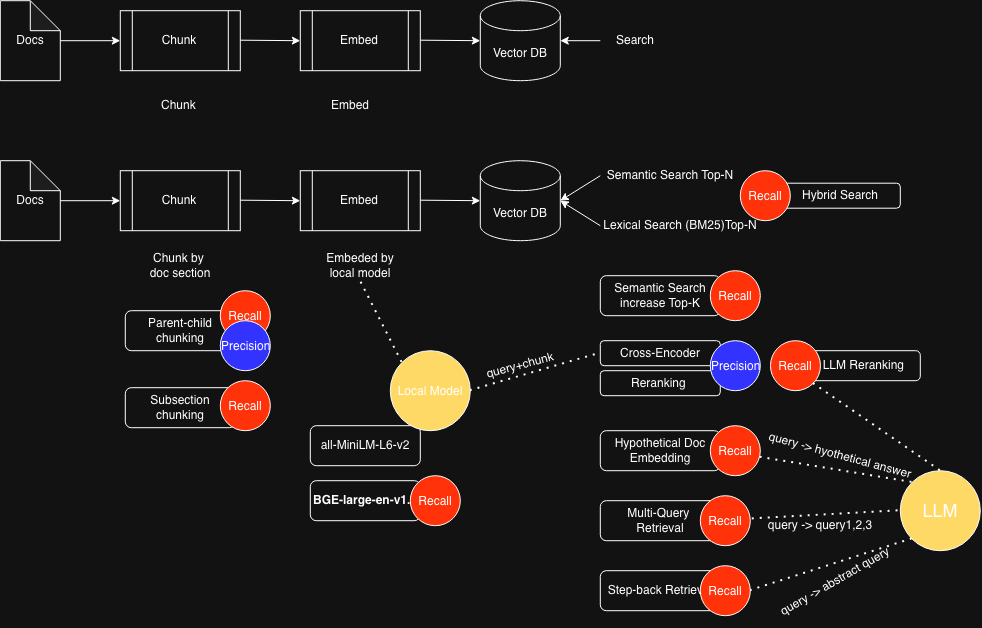

The diagram above was exported from draw.io. Its source (the exported page's mxGraphModel, read from the mxfile embedded in the PNG):
<mxGraphModel dx="1719" dy="899" grid="1" gridSize="10" guides="1" tooltips="1" connect="1" arrows="1" fold="1" page="1" pageScale="1" pageWidth="850" pageHeight="1100" math="0" shadow="0">
  <root>
    <mxCell id="0" />
    <mxCell id="1" parent="0" />
    <mxCell id="0QlimyoBOtAc_unnHlDg-1" parent="1" style="shape=note;whiteSpace=wrap;html=1;backgroundOutline=1;darkOpacity=0.05;" value="Docs" vertex="1">
      <mxGeometry height="80" width="60" x="70" y="210" as="geometry" />
    </mxCell>
    <mxCell id="0QlimyoBOtAc_unnHlDg-2" parent="1" style="shape=process;whiteSpace=wrap;html=1;backgroundOutline=1;" value="Chunk" vertex="1">
      <mxGeometry height="60" width="120" x="190" y="220" as="geometry" />
    </mxCell>
    <mxCell id="0QlimyoBOtAc_unnHlDg-3" parent="1" style="shape=process;whiteSpace=wrap;html=1;backgroundOutline=1;" value="Embed" vertex="1">
      <mxGeometry height="60" width="120" x="370" y="220" as="geometry" />
    </mxCell>
    <mxCell id="0QlimyoBOtAc_unnHlDg-4" parent="1" style="shape=cylinder3;whiteSpace=wrap;html=1;boundedLbl=1;backgroundOutline=1;size=15;" value="Vector DB" vertex="1">
      <mxGeometry height="80" width="80" x="550" y="210" as="geometry" />
    </mxCell>
    <mxCell id="0QlimyoBOtAc_unnHlDg-5" edge="1" parent="1" source="0QlimyoBOtAc_unnHlDg-1" style="endArrow=classic;html=1;rounded=0;entryX=0;entryY=0.5;entryDx=0;entryDy=0;" target="0QlimyoBOtAc_unnHlDg-2" value="">
      <mxGeometry height="50" relative="1" width="50" as="geometry">
        <mxPoint x="400" y="350" as="sourcePoint" />
        <mxPoint x="450" y="300" as="targetPoint" />
      </mxGeometry>
    </mxCell>
    <mxCell id="0QlimyoBOtAc_unnHlDg-6" edge="1" parent="1" style="endArrow=classic;html=1;rounded=0;entryX=0;entryY=0.5;entryDx=0;entryDy=0;" target="0QlimyoBOtAc_unnHlDg-3" value="">
      <mxGeometry height="50" relative="1" width="50" as="geometry">
        <mxPoint x="310" y="249.5" as="sourcePoint" />
        <mxPoint x="370" y="249.5" as="targetPoint" />
      </mxGeometry>
    </mxCell>
    <mxCell id="0QlimyoBOtAc_unnHlDg-7" edge="1" parent="1" style="endArrow=classic;html=1;rounded=0;entryX=0;entryY=0.5;entryDx=0;entryDy=0;entryPerimeter=0;" target="0QlimyoBOtAc_unnHlDg-4" value="">
      <mxGeometry height="50" relative="1" width="50" as="geometry">
        <mxPoint x="490" y="249.5" as="sourcePoint" />
        <mxPoint x="550" y="249.5" as="targetPoint" />
      </mxGeometry>
    </mxCell>
    <mxCell id="0QlimyoBOtAc_unnHlDg-9" parent="1" style="text;html=1;whiteSpace=wrap;strokeColor=none;fillColor=none;align=center;verticalAlign=middle;rounded=0;" value="Chunk&amp;nbsp;" vertex="1">
      <mxGeometry height="30" width="80" x="210" y="300" as="geometry" />
    </mxCell>
    <mxCell id="0QlimyoBOtAc_unnHlDg-10" parent="1" style="text;html=1;whiteSpace=wrap;strokeColor=none;fillColor=none;align=center;verticalAlign=middle;rounded=0;" value="Embed" vertex="1">
      <mxGeometry height="30" width="80" x="380" y="300" as="geometry" />
    </mxCell>
    <mxCell id="0QlimyoBOtAc_unnHlDg-13" parent="1" style="rounded=1;whiteSpace=wrap;html=1;" value="Reranking&amp;nbsp;" vertex="1">
      <mxGeometry height="25" width="120" x="670" y="580" as="geometry" />
    </mxCell>
    <mxCell id="0QlimyoBOtAc_unnHlDg-14" parent="1" style="rounded=1;whiteSpace=wrap;html=1;" value="Parent-child chunking" vertex="1">
      <mxGeometry height="40" width="110" x="195" y="520" as="geometry" />
    </mxCell>
    <mxCell id="0QlimyoBOtAc_unnHlDg-16" parent="1" style="text;html=1;whiteSpace=wrap;strokeColor=none;fillColor=none;align=center;verticalAlign=middle;rounded=0;" value="Search" vertex="1">
      <mxGeometry height="30" width="70" x="670" y="235" as="geometry" />
    </mxCell>
    <mxCell id="0QlimyoBOtAc_unnHlDg-17" edge="1" parent="1" source="0QlimyoBOtAc_unnHlDg-16" style="endArrow=classic;html=1;rounded=0;entryX=1;entryY=0.5;entryDx=0;entryDy=0;entryPerimeter=0;" target="0QlimyoBOtAc_unnHlDg-4" value="">
      <mxGeometry height="50" relative="1" width="50" as="geometry">
        <mxPoint x="630" y="420" as="sourcePoint" />
        <mxPoint x="680" y="370" as="targetPoint" />
      </mxGeometry>
    </mxCell>
    <mxCell id="0QlimyoBOtAc_unnHlDg-18" parent="1" style="shape=note;whiteSpace=wrap;html=1;backgroundOutline=1;darkOpacity=0.05;" value="Docs" vertex="1">
      <mxGeometry height="80" width="60" x="70" y="370" as="geometry" />
    </mxCell>
    <mxCell id="0QlimyoBOtAc_unnHlDg-19" parent="1" style="shape=process;whiteSpace=wrap;html=1;backgroundOutline=1;" value="Chunk" vertex="1">
      <mxGeometry height="60" width="120" x="190" y="380" as="geometry" />
    </mxCell>
    <mxCell id="0QlimyoBOtAc_unnHlDg-20" parent="1" style="shape=process;whiteSpace=wrap;html=1;backgroundOutline=1;" value="Embed" vertex="1">
      <mxGeometry height="60" width="120" x="370" y="380" as="geometry" />
    </mxCell>
    <mxCell id="0QlimyoBOtAc_unnHlDg-21" parent="1" style="shape=cylinder3;whiteSpace=wrap;html=1;boundedLbl=1;backgroundOutline=1;size=15;" value="Vector DB" vertex="1">
      <mxGeometry height="80" width="80" x="550" y="370" as="geometry" />
    </mxCell>
    <mxCell id="0QlimyoBOtAc_unnHlDg-22" edge="1" parent="1" source="0QlimyoBOtAc_unnHlDg-18" style="endArrow=classic;html=1;rounded=0;entryX=0;entryY=0.5;entryDx=0;entryDy=0;" target="0QlimyoBOtAc_unnHlDg-19" value="">
      <mxGeometry height="50" relative="1" width="50" as="geometry">
        <mxPoint x="400" y="510" as="sourcePoint" />
        <mxPoint x="450" y="460" as="targetPoint" />
      </mxGeometry>
    </mxCell>
    <mxCell id="0QlimyoBOtAc_unnHlDg-23" edge="1" parent="1" style="endArrow=classic;html=1;rounded=0;entryX=0;entryY=0.5;entryDx=0;entryDy=0;" target="0QlimyoBOtAc_unnHlDg-20" value="">
      <mxGeometry height="50" relative="1" width="50" as="geometry">
        <mxPoint x="310" y="409.5" as="sourcePoint" />
        <mxPoint x="370" y="409.5" as="targetPoint" />
      </mxGeometry>
    </mxCell>
    <mxCell id="0QlimyoBOtAc_unnHlDg-24" edge="1" parent="1" style="endArrow=classic;html=1;rounded=0;entryX=0;entryY=0.5;entryDx=0;entryDy=0;entryPerimeter=0;" target="0QlimyoBOtAc_unnHlDg-21" value="">
      <mxGeometry height="50" relative="1" width="50" as="geometry">
        <mxPoint x="490" y="409.5" as="sourcePoint" />
        <mxPoint x="550" y="409.5" as="targetPoint" />
      </mxGeometry>
    </mxCell>
    <mxCell id="0QlimyoBOtAc_unnHlDg-25" parent="1" style="text;html=1;whiteSpace=wrap;strokeColor=none;fillColor=none;align=center;verticalAlign=middle;rounded=0;" value="Chunk by&amp;nbsp;&lt;div&gt;doc section&lt;/div&gt;" vertex="1">
      <mxGeometry height="30" width="80" x="210" y="460" as="geometry" />
    </mxCell>
    <mxCell id="0QlimyoBOtAc_unnHlDg-26" parent="1" style="text;html=1;whiteSpace=wrap;strokeColor=none;fillColor=none;align=center;verticalAlign=middle;rounded=0;" value="Embeded by local model" vertex="1">
      <mxGeometry height="30" width="80" x="390" y="460" as="geometry" />
    </mxCell>
    <mxCell id="0QlimyoBOtAc_unnHlDg-27" parent="1" style="text;html=1;whiteSpace=wrap;strokeColor=none;fillColor=none;align=center;verticalAlign=middle;rounded=0;" value="Semantic Search Top-N" vertex="1">
      <mxGeometry height="30" width="140" x="670" y="370" as="geometry" />
    </mxCell>
    <mxCell id="0QlimyoBOtAc_unnHlDg-28" edge="1" parent="1" source="0QlimyoBOtAc_unnHlDg-27" style="endArrow=classic;html=1;rounded=0;entryX=1;entryY=0.5;entryDx=0;entryDy=0;entryPerimeter=0;exitX=0;exitY=0.5;exitDx=0;exitDy=0;" target="0QlimyoBOtAc_unnHlDg-21" value="">
      <mxGeometry height="50" relative="1" width="50" as="geometry">
        <mxPoint x="630" y="580" as="sourcePoint" />
        <mxPoint x="680" y="530" as="targetPoint" />
      </mxGeometry>
    </mxCell>
    <mxCell id="0QlimyoBOtAc_unnHlDg-29" parent="1" style="text;html=1;whiteSpace=wrap;strokeColor=none;fillColor=none;align=center;verticalAlign=middle;rounded=0;" value="Lexical Search (BM25)Top-N" vertex="1">
      <mxGeometry height="30" width="160" x="670" y="420" as="geometry" />
    </mxCell>
    <mxCell id="0QlimyoBOtAc_unnHlDg-30" edge="1" parent="1" source="0QlimyoBOtAc_unnHlDg-29" style="endArrow=classic;html=1;rounded=0;entryX=1;entryY=0.5;entryDx=0;entryDy=0;entryPerimeter=0;exitX=0;exitY=0.5;exitDx=0;exitDy=0;" target="0QlimyoBOtAc_unnHlDg-21" value="">
      <mxGeometry height="50" relative="1" width="50" as="geometry">
        <mxPoint x="694" y="470" as="sourcePoint" />
        <mxPoint x="650" y="480" as="targetPoint" />
      </mxGeometry>
    </mxCell>
    <mxCell id="0QlimyoBOtAc_unnHlDg-33" parent="1" style="rounded=1;whiteSpace=wrap;html=1;" value="Semantic Search increase Top-K" vertex="1">
      <mxGeometry height="40" width="120" x="670" y="485" as="geometry" />
    </mxCell>
    <mxCell id="0QlimyoBOtAc_unnHlDg-32" parent="1" style="ellipse;whiteSpace=wrap;html=1;shapeInside=1;aspect=fixed;fillColor=light-dark(#FFFFFF,#FF320A);" value="Recall" vertex="1">
      <mxGeometry height="50" width="50" x="780" y="480" as="geometry" />
    </mxCell>
    <mxCell id="0QlimyoBOtAc_unnHlDg-34" parent="1" style="rounded=1;whiteSpace=wrap;html=1;" value="Cross-Encoder" vertex="1">
      <mxGeometry height="25" width="120" x="670" y="550" as="geometry" />
    </mxCell>
    <mxCell id="0QlimyoBOtAc_unnHlDg-12" parent="1" style="ellipse;whiteSpace=wrap;html=1;shapeInside=1;aspect=fixed;fillColor=light-dark(#FFFFFF,#3333FF);" value="Precision" vertex="1">
      <mxGeometry height="50" width="50" x="780" y="550" as="geometry" />
    </mxCell>
    <mxCell id="0QlimyoBOtAc_unnHlDg-11" parent="1" style="ellipse;whiteSpace=wrap;html=1;shapeInside=1;aspect=fixed;fillColor=light-dark(#FFFFFF,#FF320A);" value="Recall" vertex="1">
      <mxGeometry height="50" width="50" x="290" y="500" as="geometry" />
    </mxCell>
    <mxCell id="0QlimyoBOtAc_unnHlDg-36" parent="1" style="ellipse;whiteSpace=wrap;html=1;shapeInside=1;aspect=fixed;fillColor=light-dark(#FFFFFF,#3333FF);" value="Precision" vertex="1">
      <mxGeometry height="50" width="50" x="290" y="530" as="geometry" />
    </mxCell>
    <mxCell id="0QlimyoBOtAc_unnHlDg-37" parent="1" style="rounded=1;whiteSpace=wrap;html=1;" value="Hybrid Search" vertex="1">
      <mxGeometry height="25" width="120" x="850" y="392.5" as="geometry" />
    </mxCell>
    <mxCell id="0QlimyoBOtAc_unnHlDg-35" parent="1" style="ellipse;whiteSpace=wrap;html=1;shapeInside=1;aspect=fixed;fillColor=light-dark(#FFFFFF,#FF320A);" value="Recall" vertex="1">
      <mxGeometry height="50" width="50" x="810" y="380" as="geometry" />
    </mxCell>
    <mxCell id="0QlimyoBOtAc_unnHlDg-38" parent="1" style="rounded=1;whiteSpace=wrap;html=1;" value="Hypothetical Doc Embedding" vertex="1">
      <mxGeometry height="40" width="120" x="670" y="640" as="geometry" />
    </mxCell>
    <mxCell id="0QlimyoBOtAc_unnHlDg-39" parent="1" style="rounded=1;whiteSpace=wrap;html=1;" value="Multi-Query&amp;nbsp;&lt;div&gt;Retrieval&lt;/div&gt;" vertex="1">
      <mxGeometry height="40" width="120" x="670" y="710" as="geometry" />
    </mxCell>
    <mxCell id="0QlimyoBOtAc_unnHlDg-40" parent="1" style="ellipse;whiteSpace=wrap;html=1;shapeInside=1;aspect=fixed;fillColor=light-dark(#FFFFFF,#FFD966);" value="&lt;font style=&quot;font-size: 18px;&quot;&gt;LLM&lt;/font&gt;" vertex="1">
      <mxGeometry height="80" width="80" x="970" y="680" as="geometry" />
    </mxCell>
    <mxCell id="0QlimyoBOtAc_unnHlDg-42" edge="1" parent="1" source="0QlimyoBOtAc_unnHlDg-41" style="endArrow=none;dashed=1;html=1;dashPattern=1 3;strokeWidth=2;rounded=0;exitX=0;exitY=0;exitDx=0;exitDy=0;entryX=0.5;entryY=1;entryDx=0;entryDy=0;" target="0QlimyoBOtAc_unnHlDg-26" value="">
      <mxGeometry height="50" relative="1" width="50" as="geometry">
        <mxPoint x="620" y="530" as="sourcePoint" />
        <mxPoint x="670" y="480" as="targetPoint" />
      </mxGeometry>
    </mxCell>
    <mxCell id="0QlimyoBOtAc_unnHlDg-43" edge="1" parent="1" source="0QlimyoBOtAc_unnHlDg-40" style="endArrow=none;dashed=1;html=1;dashPattern=1 3;strokeWidth=2;rounded=0;exitX=0;exitY=0;exitDx=0;exitDy=0;entryX=1;entryY=0.5;entryDx=0;entryDy=0;" target="0QlimyoBOtAc_unnHlDg-38" value="">
      <mxGeometry height="50" relative="1" width="50" as="geometry">
        <mxPoint x="757" y="717" as="sourcePoint" />
        <mxPoint x="710" y="620" as="targetPoint" />
      </mxGeometry>
    </mxCell>
    <mxCell id="0QlimyoBOtAc_unnHlDg-44" parent="1" style="ellipse;whiteSpace=wrap;html=1;shapeInside=1;aspect=fixed;fillColor=light-dark(#FFFFFF,#FF320A);" value="Recall" vertex="1">
      <mxGeometry height="50" width="50" x="780" y="635" as="geometry" />
    </mxCell>
    <mxCell id="0QlimyoBOtAc_unnHlDg-45" edge="1" parent="1" source="0QlimyoBOtAc_unnHlDg-41" style="endArrow=none;dashed=1;html=1;dashPattern=1 3;strokeWidth=2;rounded=0;exitX=1;exitY=0.5;exitDx=0;exitDy=0;entryX=0;entryY=0.5;entryDx=0;entryDy=0;" target="0QlimyoBOtAc_unnHlDg-34" value="">
      <mxGeometry height="50" relative="1" width="50" as="geometry">
        <mxPoint x="587" y="617" as="sourcePoint" />
        <mxPoint x="540" y="520" as="targetPoint" />
      </mxGeometry>
    </mxCell>
    <mxCell id="0QlimyoBOtAc_unnHlDg-46" parent="1" style="text;html=1;whiteSpace=wrap;strokeColor=none;fillColor=none;align=center;verticalAlign=middle;rounded=0;rotation=-15;" value="query+chunk" vertex="1">
      <mxGeometry height="30" width="60" x="560" y="560" as="geometry" />
    </mxCell>
    <mxCell id="0QlimyoBOtAc_unnHlDg-47" parent="1" style="text;html=1;whiteSpace=wrap;strokeColor=none;fillColor=none;align=center;verticalAlign=middle;rounded=0;rotation=15;" value="query -&amp;gt; hyothetical answer" vertex="1">
      <mxGeometry height="30" width="160" x="830" y="650" as="geometry" />
    </mxCell>
    <mxCell id="0QlimyoBOtAc_unnHlDg-48" edge="1" parent="1" source="0QlimyoBOtAc_unnHlDg-39" style="endArrow=none;dashed=1;html=1;dashPattern=1 3;strokeWidth=2;rounded=0;exitX=1;exitY=0.5;exitDx=0;exitDy=0;entryX=0;entryY=0.5;entryDx=0;entryDy=0;" target="0QlimyoBOtAc_unnHlDg-40" value="">
      <mxGeometry height="50" relative="1" width="50" as="geometry">
        <mxPoint x="810" y="725" as="sourcePoint" />
        <mxPoint x="990" y="715" as="targetPoint" />
      </mxGeometry>
    </mxCell>
    <mxCell id="0QlimyoBOtAc_unnHlDg-49" parent="1" style="ellipse;whiteSpace=wrap;html=1;shapeInside=1;aspect=fixed;fillColor=light-dark(#FFFFFF,#FF320A);" value="Recall" vertex="1">
      <mxGeometry height="50" width="50" x="770" y="705" as="geometry" />
    </mxCell>
    <mxCell id="0QlimyoBOtAc_unnHlDg-50" parent="1" style="text;html=1;whiteSpace=wrap;strokeColor=none;fillColor=none;align=center;verticalAlign=middle;rounded=0;rotation=0;" value="query -&amp;gt; query1,2,3" vertex="1">
      <mxGeometry height="30" width="120" x="830.0015242270663" y="720.0003810567666" as="geometry" />
    </mxCell>
    <mxCell id="0QlimyoBOtAc_unnHlDg-51" parent="1" style="rounded=1;whiteSpace=wrap;html=1;" value="Step-back Retrieval" vertex="1">
      <mxGeometry height="40" width="120" x="670" y="780" as="geometry" />
    </mxCell>
    <mxCell id="0QlimyoBOtAc_unnHlDg-52" edge="1" parent="1" source="0QlimyoBOtAc_unnHlDg-55" style="endArrow=none;dashed=1;html=1;dashPattern=1 3;strokeWidth=2;rounded=0;exitX=1;exitY=0.5;exitDx=0;exitDy=0;entryX=0;entryY=1;entryDx=0;entryDy=0;" target="0QlimyoBOtAc_unnHlDg-40" value="">
      <mxGeometry height="50" relative="1" width="50" as="geometry">
        <mxPoint x="920" y="770" as="sourcePoint" />
        <mxPoint x="1100" y="760" as="targetPoint" />
      </mxGeometry>
    </mxCell>
    <mxCell id="0QlimyoBOtAc_unnHlDg-56" edge="1" parent="1" source="0QlimyoBOtAc_unnHlDg-51" style="endArrow=none;dashed=1;html=1;dashPattern=1 3;strokeWidth=2;rounded=0;exitX=1;exitY=0.5;exitDx=0;exitDy=0;entryX=0;entryY=1;entryDx=0;entryDy=0;" target="0QlimyoBOtAc_unnHlDg-55" value="">
      <mxGeometry height="50" relative="1" width="50" as="geometry">
        <mxPoint x="790" y="800" as="sourcePoint" />
        <mxPoint x="982" y="748" as="targetPoint" />
      </mxGeometry>
    </mxCell>
    <mxCell id="0QlimyoBOtAc_unnHlDg-55" parent="1" style="ellipse;whiteSpace=wrap;html=1;shapeInside=1;aspect=fixed;fillColor=light-dark(#FFFFFF,#FF320A);" value="Recall" vertex="1">
      <mxGeometry height="50" width="50" x="770" y="775" as="geometry" />
    </mxCell>
    <mxCell id="0QlimyoBOtAc_unnHlDg-57" parent="1" style="text;html=1;whiteSpace=wrap;strokeColor=none;fillColor=none;align=center;verticalAlign=middle;rounded=0;rotation=-30;" value="query -&amp;gt; abstract query" vertex="1">
      <mxGeometry height="30" width="130" x="840.17" y="776.29" as="geometry" />
    </mxCell>
    <mxCell id="0QlimyoBOtAc_unnHlDg-58" parent="1" style="rounded=1;whiteSpace=wrap;html=1;" value="Subsection chunking" vertex="1">
      <mxGeometry height="40" width="110" x="195" y="597" as="geometry" />
    </mxCell>
    <mxCell id="0QlimyoBOtAc_unnHlDg-59" parent="1" style="ellipse;whiteSpace=wrap;html=1;shapeInside=1;aspect=fixed;fillColor=light-dark(#FFFFFF,#FF320A);" value="Recall" vertex="1">
      <mxGeometry height="50" width="50" x="290" y="590" as="geometry" />
    </mxCell>
    <mxCell id="0QlimyoBOtAc_unnHlDg-60" parent="1" style="rounded=1;whiteSpace=wrap;html=1;" value="&lt;strong&gt;BGE-large-en-v1.5&lt;/strong&gt;" vertex="1">
      <mxGeometry height="40" width="110" x="380" y="690" as="geometry" />
    </mxCell>
    <mxCell id="0QlimyoBOtAc_unnHlDg-61" parent="1" style="ellipse;whiteSpace=wrap;html=1;shapeInside=1;aspect=fixed;fillColor=light-dark(#FFFFFF,#FF320A);" value="Recall" vertex="1">
      <mxGeometry height="50" width="50" x="480" y="685" as="geometry" />
    </mxCell>
    <mxCell id="0QlimyoBOtAc_unnHlDg-63" parent="1" style="rounded=1;whiteSpace=wrap;html=1;" value="&lt;span style=&quot;text-align: left;&quot;&gt;all-MiniLM-L6-v2&lt;/span&gt;" vertex="1">
      <mxGeometry height="40" width="110" x="380" y="635" as="geometry" />
    </mxCell>
    <mxCell id="0QlimyoBOtAc_unnHlDg-41" parent="1" style="ellipse;whiteSpace=wrap;html=1;shapeInside=1;aspect=fixed;fillColor=light-dark(#FFFFFF,#FFD966);" value="Local Model" vertex="1">
      <mxGeometry height="80" width="80" x="460" y="560" as="geometry" />
    </mxCell>
    <mxCell id="0QlimyoBOtAc_unnHlDg-64" parent="1" style="rounded=1;whiteSpace=wrap;html=1;" value="LLM Reranking&amp;nbsp;" vertex="1">
      <mxGeometry height="30" width="110" x="880" y="560" as="geometry" />
    </mxCell>
    <mxCell id="0QlimyoBOtAc_unnHlDg-67" parent="1" style="ellipse;whiteSpace=wrap;html=1;shapeInside=1;aspect=fixed;fillColor=light-dark(#FFFFFF,#FF320A);" value="Recall" vertex="1">
      <mxGeometry height="50" width="50" x="840.17" y="550" as="geometry" />
    </mxCell>
    <mxCell id="0QlimyoBOtAc_unnHlDg-68" edge="1" parent="1" source="0QlimyoBOtAc_unnHlDg-40" style="endArrow=none;dashed=1;html=1;dashPattern=1 3;strokeWidth=2;rounded=0;exitX=0.5;exitY=0;exitDx=0;exitDy=0;entryX=1;entryY=1;entryDx=0;entryDy=0;" target="0QlimyoBOtAc_unnHlDg-67" value="">
      <mxGeometry height="50" relative="1" width="50" as="geometry">
        <mxPoint x="510" y="660" as="sourcePoint" />
        <mxPoint x="560" y="610" as="targetPoint" />
      </mxGeometry>
    </mxCell>
  </root>
</mxGraphModel>